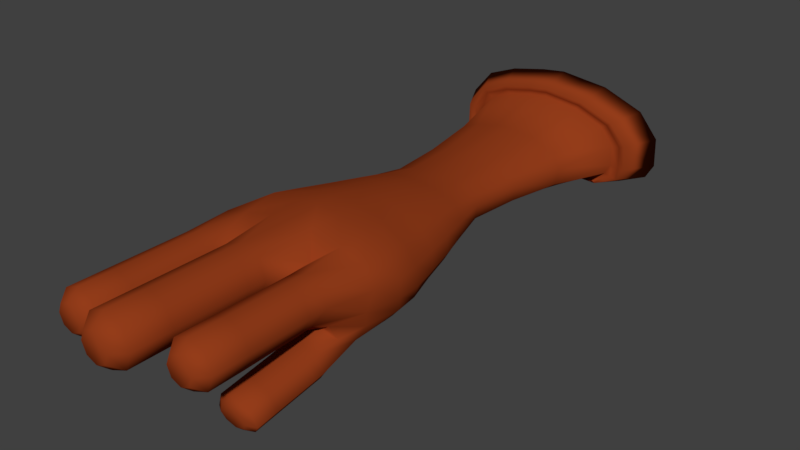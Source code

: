 # Source: Hand.blend  (saved by Blender 2.78.0; exported with 4.5.12 LTS)
import bpy
from mathutils import Matrix  # noqa: F401  (used for matrix-valued properties, if any)

bpy.ops.wm.read_factory_settings(use_empty=True)
scene = bpy.context.scene
scene.name = 'Scene'

# ---- collections
col_collection_1 = bpy.data.collections.new('Collection 1'); scene.collection.children.link(col_collection_1)

# ---- materials (node trees are filled in below, after node groups)
mat_material_001 = bpy.data.materials.new('Material.001')
mat_material_001.alpha_threshold = 0.0
mat_material_001.use_transparent_shadow = False
mat_material_001.diffuse_color = (0.2957, 0.04615, 0.01049, 1.0)
mat_material_001.roughness = 0.5
mat_material_001.specular_intensity = 0.8113

# ---- material node trees

# ---- world
world_world = bpy.data.worlds.new('World'); scene.world = world_world
world_world.color = (0.05088, 0.05088, 0.05088)
world_world.use_sun_shadow = False
world_world.sun_shadow_jitter_overblur = 0.0
world_world.cycles.sampling_method = 'MANUAL'

# ---- meshes
me_circle = bpy.data.meshes.new('Circle')
me_circle.from_pydata([(0.2521, -0.234, -1.4), (0.1489, -0.2931, -1.628), (0.08474, -0.4316, -1.695), (0.1596, -0.5726, -1.614), (0.4016, -0.5014, -1.325), (0.3897, -0.2357, -1.283), (0.41, -0.2576, -1.889), (0.2091, -0.3081, -1.925), (0.1268, -0.4291, -1.943), (0.2114, -0.5499, -1.932), (0.4133, -0.5997, -1.899), (0.5266, -0.5492, -1.863), (0.6089, -0.4282, -1.846), (0.5243, -0.3074, -1.856), (0.4319, -0.2563, -2.018), (0.231, -0.3068, -2.054), (0.1487, -0.4278, -2.071), (0.2333, -0.5486, -2.06), (0.4352, -0.5984, -2.027), (0.5485, -0.5479, -1.992), (0.6308, -0.4269, -1.974), (0.5462, -0.3061, -1.985), (0.4989, -0.2523, -2.412), (0.298, -0.3028, -2.447), (0.2157, -0.4238, -2.465), (0.3003, -0.5446, -2.454), (0.5022, -0.5944, -2.421), (0.6155, -0.5439, -2.385), (0.6978, -0.4229, -2.368), (0.6132, -0.3021, -2.379), (0.5227, -0.2509, -2.551), (0.3217, -0.3014, -2.587), (0.2394, -0.4224, -2.604), (0.324, -0.5432, -2.594), (0.5259, -0.593, -2.561), (0.6392, -0.5425, -2.525), (0.7215, -0.4215, -2.508), (0.6369, -0.3007, -2.518), (0.5688, -0.2482, -2.823), (0.3679, -0.2986, -2.858), (0.2856, -0.4197, -2.876), (0.3702, -0.5405, -2.865), (0.5721, -0.5902, -2.832), (0.6854, -0.5398, -2.796), (0.7677, -0.4187, -2.779), (0.6831, -0.2979, -2.79), (0.5522, -0.3126, -2.899), (0.4433, -0.344, -2.921), (0.3963, -0.4192, -2.932), (0.4447, -0.4942, -2.925), (0.5543, -0.5251, -2.905), (0.6389, -0.4938, -2.883), (0.6792, -0.4186, -2.872), (0.6375, -0.3435, -2.879), (-0.4927, -0.2046, 1.974), (-0.3875, -0.3681, 1.974), (-0.03967, -0.4055, 1.974), (0.09653, -0.2853, 1.975), (0.09193, -0.1522, 1.993), (-0.4648, -0.1944, 1.234), (-0.371, -0.343, 1.234), (-0.2354, -0.39, 1.234), (-0.05471, -0.3774, 1.235), (-0.2829, -0.5452, 0.3056), (-0.05209, -0.5478, 0.3056), (-0.7172, -0.4234, -1.273), (-0.3383, -0.346, -1.415), (-0.4917, -0.2446, -1.424), (-0.3446, -0.6859, -1.255), (-0.07539, -0.6476, -1.308), (0.01392, -0.5141, -1.659), (-0.03003, -0.3957, -1.692), (-0.3465, -0.258, -1.845), (-0.5659, -0.3115, -1.839), (-0.6548, -0.4385, -1.839), (-0.5659, -0.5655, -1.839), (-0.3481, -0.6124, -1.843), (-0.1132, -0.5221, -1.901), (-0.0219, -0.4479, -1.926), (-0.1231, -0.317, -1.923), (-0.3513, -0.2589, -2.092), (-0.5659, -0.3115, -2.092), (-0.6548, -0.4385, -2.092), (-0.5659, -0.5655, -2.092), (-0.3513, -0.6176, -2.092), (-0.1194, -0.5355, -2.118), (-0.03786, -0.4176, -2.141), (-0.123, -0.3122, -2.115), (-0.3513, -0.2589, -2.668), (-0.5659, -0.3115, -2.668), (-0.6548, -0.4385, -2.668), (-0.5659, -0.5655, -2.668), (-0.3513, -0.6182, -2.668), (-0.1303, -0.5538, -2.662), (-0.03323, -0.4148, -2.644), (-0.1291, -0.3102, -2.661), (-0.3513, -0.2589, -2.907), (-0.5659, -0.3115, -2.907), (-0.6548, -0.4385, -2.907), (-0.5659, -0.5655, -2.907), (-0.3513, -0.6182, -2.907), (-0.1348, -0.5609, -2.905), (-0.03851, -0.4223, -2.881), (-0.1334, -0.3115, -2.902), (-0.3513, -0.2589, -3.373), (-0.5659, -0.3115, -3.373), (-0.6548, -0.4385, -3.373), (-0.5659, -0.5655, -3.373), (-0.3513, -0.6182, -3.373), (-0.1368, -0.5655, -3.373), (-0.04726, -0.4381, -3.372), (-0.1368, -0.3115, -3.373), (-0.3513, -0.3331, -3.516), (-0.4772, -0.364, -3.516), (-0.5294, -0.4385, -3.516), (-0.4772, -0.513, -3.516), (-0.3513, -0.5439, -3.516), (-0.2255, -0.513, -3.516), (-0.1733, -0.4385, -3.516), (-0.2255, -0.364, -3.516), (-0.73, -0.1411, -2.221), (-0.2533, -0.1411, -2.95), (-0.4917, -0.1995, -3.216), (-0.73, -0.1411, -3.734), (-0.2533, -0.1411, -3.734), (-0.5875, -0.5442, 3.655), (-0.4338, -0.4279, 2.799), (-0.01128, -0.4757, 2.798), (0.1648, -0.3183, 2.796), (-0.511, -0.1016, 1.974), (-0.4813, -0.09576, 1.234), (-0.7712, -0.164, 3.655), (-0.2332, -0.4213, 1.974), (-0.01909, -0.3872, 1.974), (0.0561, -0.169, 1.193), (0.05315, -0.2858, 1.239), (-0.04414, -0.3675, 1.235), (-0.4834, -0.455, 0.3056), (-0.6159, -0.2733, 0.3058), (0.1486, -0.1994, 0.2594), (0.1419, -0.4069, 0.3), (0.04232, -0.5175, 0.3046), (-0.6047, -0.6019, -1.263), (0.1168, -0.6236, -1.279), (-0.7838, -0.1729, -1.273), (-0.1791, -0.2041, -1.314), (-0.4917, -0.1995, -2.008), (-0.73, -0.1411, -2.008), (-0.2522, -0.1418, -2.01), (-0.4917, -0.1995, -2.221), (-0.2528, -0.1413, -2.221), (-0.4917, -0.1995, -2.95), (-0.73, -0.1411, -2.95), (-0.73, -0.1411, -3.216), (-0.2533, -0.1411, -3.216), (-0.4917, -0.1995, -3.734), (-0.4917, -0.117, -3.893), (-0.6314, -0.08275, -3.893), (-0.3519, -0.08275, -3.893), (-0.0778, -0.6643, 3.655), (-0.3536, -0.6588, 3.655), (-0.7437, -0.3051, 3.655), (0.1699, -0.2055, 3.655), (0.1837, -0.4565, 3.655), (0.06372, -0.6163, 3.655), (0.03021, -0.4444, 2.798), (-0.2419, -0.4965, 2.798), (-0.5626, -0.2332, 2.799), (0.2064, -0.1678, 2.768), (-0.6584, -0.1278, 0.3053), (-0.5851, -0.1164, 2.799), (-0.04599, -0.6677, -0.4895), (-0.5413, -0.5531, -0.5034), (-0.7039, -0.3593, -0.4936), (0.3439, -0.2007, -0.5047), (0.3328, -0.4678, -0.4616), (0.1282, -0.6281, -0.4751), (-0.7736, -0.1582, -0.4903), (-0.3017, -0.6596, -0.5025), (-0.3874, 0.3681, 1.974), (-0.03961, 0.4055, 1.974), (0.09657, 0.2852, 1.975), (0.09194, 0.1528, 1.993), (-0.3727, 0.3414, 1.238), (-0.2353, 0.3898, 1.241), (-0.05471, 0.3772, 1.241), (-0.2834, 0.4835, 0.3072), (-0.05295, 0.4866, 0.3067), (-0.6701, 0.4285, -1.28), (-0.3469, 0.2836, -1.391), (-0.5882, 0.2724, -1.412), (-0.3428, 0.6693, -1.281), (-0.08797, 0.6328, -1.281), (-0.3647, 0.2898, -1.915), (-0.5777, 0.342, -1.915), (-0.6659, 0.4681, -1.915), (-0.5777, 0.5942, -1.915), (-0.3647, 0.6464, -1.915), (-0.1517, 0.5942, -1.915), (-0.06342, 0.4681, -1.915), (-0.1517, 0.342, -1.915), (-0.3647, 0.2898, -2.14), (-0.5777, 0.342, -2.14), (-0.6659, 0.4681, -2.14), (-0.5777, 0.5942, -2.14), (-0.3647, 0.6464, -2.14), (-0.1517, 0.5942, -2.14), (-0.06342, 0.4681, -2.14), (-0.1517, 0.342, -2.14), (-0.3647, 0.2898, -2.775), (-0.5777, 0.342, -2.775), (-0.6659, 0.4681, -2.775), (-0.5777, 0.5942, -2.775), (-0.3647, 0.6464, -2.775), (-0.1517, 0.5942, -2.775), (-0.06342, 0.4681, -2.775), (-0.1517, 0.342, -2.775), (-0.3647, 0.2898, -3.013), (-0.5777, 0.342, -3.013), (-0.6659, 0.4681, -3.013), (-0.5777, 0.5942, -3.013), (-0.3647, 0.6464, -3.013), (-0.1517, 0.5942, -3.013), (-0.06342, 0.4681, -3.013), (-0.1517, 0.342, -3.013), (-0.3647, 0.2898, -3.476), (-0.5777, 0.342, -3.476), (-0.6659, 0.4681, -3.476), (-0.5777, 0.5942, -3.476), (-0.3647, 0.6464, -3.476), (-0.1517, 0.5942, -3.476), (-0.06342, 0.4681, -3.476), (-0.1517, 0.342, -3.476), (-0.3647, 0.3635, -3.618), (-0.4896, 0.3942, -3.618), (-0.5414, 0.4681, -3.618), (-0.4896, 0.5421, -3.618), (-0.3647, 0.5727, -3.618), (-0.2397, 0.5421, -3.618), (-0.188, 0.4681, -3.618), (-0.2397, 0.3942, -3.618), (-0.73, 0.1411, -2.221), (-0.2533, 0.1411, -2.95), (-0.4917, 0.1995, -3.216), (-0.73, 0.1411, -3.734), (-0.2533, 0.1411, -3.734), (-0.701, 0.3245, 3.655), (-0.5875, 0.4982, 3.655), (-0.4338, 0.4277, 2.798), (-0.01128, 0.4756, 2.797), (0.1649, 0.3181, 2.796), (-0.5251, 0.2885, 2.798), (-0.5115, 0.09923, 1.974), (-0.4812, 0.09598, 1.234), (-0.7712, 0.1181, 3.655), (-0.2332, 0.4213, 1.974), (-0.4934, 0.2027, 1.973), (-0.5335, 2.391e-06, 1.974), (0.05942, -7.192e-06, 1.995), (-0.0186, 0.3867, 1.974), (-0.4653, 0.193, 1.235), (-0.5038, -4.322e-06, 1.234), (0.03367, -8.566e-06, 1.187), (0.05621, 0.1717, 1.192), (0.0542, 0.2834, 1.24), (-0.03971, 0.3638, 1.239), (-0.4907, 0.397, 0.3062), (-0.6196, 0.2594, 0.3048), (-0.679, 0.001375, 0.3043), (0.1467, -0.002037, 0.2548), (0.1442, 0.21, 0.2673), (0.1305, 0.3827, 0.3014), (0.05297, 0.4509, 0.3065), (-0.5966, 0.6064, -1.281), (-0.8151, 0.001158, -1.352), (0.08263, 0.2159, -1.186), (-0.1372, 0.3213, -1.343), (0.0217, 0.5098, -1.354), (-0.7838, 0.1729, -1.273), (-0.0738, -0.00921, -1.282), (-0.1995, 0.1729, -1.273), (-0.4917, 0.1995, -2.008), (-0.73, 0.1411, -2.008), (-0.8287, -1.482e-08, -2.008), (-0.1546, -1.482e-08, -2.008), (-0.2533, 0.1411, -2.008), (-0.4917, 0.1995, -2.221), (-0.8287, -1.657e-08, -2.221), (-0.1546, -1.657e-08, -2.221), (-0.2533, 0.1411, -2.221), (-0.4917, 0.1995, -2.95), (-0.73, 0.1411, -2.95), (-0.8287, -2.311e-08, -2.95), (-0.1546, -2.311e-08, -2.95), (-0.73, 0.1411, -3.216), (-0.8287, -2.311e-08, -3.216), (-0.1546, -2.311e-08, -3.216), (-0.2533, 0.1411, -3.216), (-0.4917, 0.1995, -3.734), (-0.8287, -2.311e-08, -3.734), (-0.1546, -2.311e-08, -3.734), (-0.4917, 0.117, -3.893), (-0.6314, 0.08275, -3.893), (-0.6893, -2.311e-08, -3.893), (-0.294, -2.311e-08, -3.893), (-0.3519, 0.08275, -3.893), (-0.0778, 0.6184, 3.655), (-0.3536, 0.6128, 3.655), (-0.7986, -0.02299, 3.655), (0.1689, -0.02299, 3.655), (0.1699, 0.1595, 3.655), (0.1837, 0.4105, 3.655), (0.06372, 0.5703, 3.655), (0.03034, 0.4442, 2.797), (-0.2419, 0.4963, 2.797), (-0.609, -6.283e-05, 2.799), (0.1896, 1.715e-05, 2.764), (0.2064, 0.1679, 2.767), (-0.6585, 0.1298, 0.3045), (-0.5856, 0.1143, 2.798), (-0.8088, 0.01947, -0.4895), (0.3167, 0.01644, -0.5132), (-0.0222, 0.6507, -0.4899), (-0.547, 0.539, -0.4916), (-0.7061, 0.3833, -0.4913), (0.2867, 0.2456, -0.5042), (0.2435, 0.4542, -0.4896), (0.1359, 0.5814, -0.4882), (-0.7738, 0.1952, -0.4898), (-0.2938, 0.6437, -0.4909), (0.089, -0.2312, 1.984), (0.04714, -0.2528, 1.218), (0.1457, -0.3344, 0.2811), (0.4824, -0.3865, -1.305), (0.1768, -0.331, 3.655), (0.1841, -0.2471, 2.781), (0.3581, -0.3558, -0.4768), (0.01868, -0.3036, 1.236), (0.1008, -0.4573, 0.3034), (0.2651, -0.5914, -1.382), (0.1237, -0.5364, 3.655), (0.04822, -0.3218, 1.974), (0.09952, -0.3774, 2.797), (0.2487, -0.5527, -0.4629), (0.2004, -0.02984, -1.005), (-0.02684, -0.01462, -1.261), (0.03597, -0.1789, -1.343), (-0.6011, -0.6111, -0.8811), (-0.8351, 0.004754, -0.8621), (0.2949, -0.01207, -0.862), (0.1124, -0.6619, -0.8091), (-0.3408, -0.7152, -0.8838), (-0.7581, -0.4177, -0.8465), (-0.8052, -0.1675, -0.8458), (-0.079, -0.6939, -0.8468), (-0.6221, 0.5496, -0.8465), (0.2503, 0.2243, -0.8399), (0.219, 0.4288, -0.8405), (0.1301, 0.5661, -0.8422), (-0.3394, 0.677, -0.8461), (-0.7583, 0.4172, -0.8457), (-0.8053, 0.1671, -0.8454), (-0.005809, 0.6748, -0.8444), (0.4201, -0.3925, -0.7688), (0.2553, -0.5858, -0.7686), (0.3589, -0.2472, -0.8456), (0.3839, -0.5101, -0.7527), (-0.6277, -0.598, 3.655), (-0.8318, -0.1755, 3.655), (-0.06133, -0.7315, 3.655), (-0.3678, -0.7253, 3.655), (-0.8013, -0.3322, 3.655), (0.2139, -0.2216, 3.655), (0.2293, -0.5005, 3.655), (0.09593, -0.6781, 3.655), (-0.7538, 0.3673, 3.655), (-0.6277, 0.5604, 3.655), (-0.8318, 0.1379, 3.655), (-0.06133, 0.6939, 3.655), (-0.3678, 0.6877, 3.655), (-0.8623, -0.01879, 3.655), (0.2128, -0.01879, 3.655), (0.2139, 0.184, 3.655), (0.2293, 0.4629, 3.655), (0.09593, 0.6405, 3.655), (0.2216, -0.361, 3.655), (0.1626, -0.5893, 3.655), (-0.697, -0.6602, 3.577), (-0.914, -0.2112, 3.577), (-0.09517, -0.802, 3.577), (-0.4209, -0.7955, 3.577), (-0.8816, -0.3778, 3.577), (0.1973, -0.2601, 3.577), (0.2137, -0.5566, 3.577), (0.07196, -0.7453, 3.577), (-0.8311, 0.3657, 3.577), (-0.697, 0.5709, 3.577), (-0.914, 0.1219, 3.577), (-0.09517, 0.7127, 3.577), (-0.4209, 0.7062, 3.577), (-0.9464, -0.04464, 3.577), (0.1962, -0.04464, 3.577), (0.1973, 0.1709, 3.577), (0.2137, 0.4673, 3.577), (0.07196, 0.656, 3.577), (0.2055, -0.4084, 3.577), (0.1428, -0.651, 3.577), (-0.7743, -0.7635, 4.039), (-1.03, -0.2333, 4.039), (-0.0635, -0.931, 4.039), (-0.4482, -0.9233, 4.039), (-0.9922, -0.43, 4.039), (0.2819, -0.2911, 4.039), (0.3013, -0.6412, 4.039), (0.1339, -0.864, 4.039), (-0.9326, 0.4481, 4.039), (-0.7743, 0.6904, 4.039), (-1.03, 0.1601, 4.039), (-0.0635, 0.8579, 4.039), (-0.4482, 0.8502, 4.039), (-1.069, -0.03656, 4.039), (0.2806, -0.03656, 4.039), (0.2819, 0.2179, 4.039), (0.3013, 0.568, 4.039), (0.1339, 0.7909, 4.039), (0.2916, -0.4661, 4.039), (0.2176, -0.7526, 4.039), (-0.5026, -0.4002, 3.802), (-0.6208, -0.1557, 3.802), (-0.1748, -0.4774, 3.802), (-0.3522, -0.4739, 3.802), (-0.6031, -0.2464, 3.802), (-0.01557, -0.1823, 3.802), (-0.006643, -0.3438, 3.802), (-0.08384, -0.4465, 3.802), (-0.5756, 0.1585, 3.802), (-0.5026, 0.2702, 3.802), (-0.6208, 0.02574, 3.802), (-0.1748, 0.3475, 3.802), (-0.3522, 0.3439, 3.802), (-0.6384, -0.06497, 3.802), (-0.01618, -0.06497, 3.802), (-0.01557, 0.05239, 3.802), (-0.006643, 0.2138, 3.802), (-0.08384, 0.3166, 3.802), (-0.01111, -0.2631, 3.802), (-0.04524, -0.3952, 3.802), (-0.3507, -0.197, 3.741), (-0.3916, -0.1123, 3.741), (-0.2371, -0.2238, 3.741), (-0.2986, -0.2226, 3.741), (-0.3855, -0.1437, 3.741), (-0.1819, -0.1215, 3.741), (-0.1788, -0.1775, 3.741), (-0.2056, -0.2131, 3.741), (-0.376, -0.003411, 3.741), (-0.3507, 0.03531, 3.741), (-0.3916, -0.04942, 3.741), (-0.2371, 0.06208, 3.741), (-0.2986, 0.06085, 3.741), (-0.3978, -0.08086, 3.741), (-0.1821, -0.08086, 3.741), (-0.1819, -0.04019, 3.741), (-0.1788, 0.01576, 3.741), (-0.2056, 0.05137, 3.741), (-0.1804, -0.1495, 3.741), (-0.1922, -0.1953, 3.741), (-0.7413, 0.009868, -0.09602), (0.2218, 0.003847, -0.1426), (-0.03546, -0.6041, -0.09547), (-0.6657, -0.3027, -0.09565), (0.235, -0.209, -0.1376), (0.2321, -0.4382, -0.09025), (0.0881, -0.5674, -0.09085), (-0.2942, -0.6045, -0.1006), (-0.5159, -0.5082, -0.1002), (-0.71, -0.1394, -0.0951), (-0.02724, 0.5621, -0.1009), (-0.6695, 0.3102, -0.09739), (0.2058, 0.2206, -0.1327), (0.189, 0.4264, -0.1003), (0.08728, 0.5125, -0.09981), (-0.2915, 0.5623, -0.1005), (-0.5236, 0.4634, -0.09932), (-0.7102, 0.1576, -0.09614), (0.2402, -0.347, -0.1112), (0.1685, -0.4987, -0.08767), (-0.5892, 2.18e-05, 0.7548), (0.07888, -0.0005341, 0.7135), (-0.2619, -0.4696, 0.7579), (-0.04139, -0.4588, 0.757), (0.08926, -0.1885, 0.7189), (0.09025, -0.3487, 0.7624), (-0.00345, -0.4401, 0.7569), (-0.4299, -0.4042, 0.7575), (-0.5448, -0.2239, 0.7563), (-0.5636, -0.1109, 0.7554), (-0.2622, 0.4341, 0.7688), (-0.04228, 0.4235, 0.7681), (0.0892, 0.1876, 0.7204), (0.09396, 0.3398, 0.7663), (0.002927, 0.4002, 0.7658), (-0.547, 0.2184, 0.7578), (-0.4341, 0.3655, 0.7643), (-0.5636, 0.1109, 0.7554), (0.08268, -0.296, 0.7443), (0.0492, -0.378, 0.7578)], [], [(5, 333, 12, 13), (4, 339, 10, 11), (3, 2, 8, 9), (1, 0, 6, 7), (0, 5, 13, 6), (333, 4, 11, 12), (339, 3, 9, 10), (2, 1, 7, 8), (6, 13, 21, 14), (12, 11, 19, 20), (10, 9, 17, 18), (8, 7, 15, 16), (13, 12, 20, 21), (11, 10, 18, 19), (9, 8, 16, 17), (7, 6, 14, 15), (19, 18, 26, 27), (17, 16, 24, 25), (15, 14, 22, 23), (14, 21, 29, 22), (20, 19, 27, 28), (18, 17, 25, 26), (16, 15, 23, 24), (21, 20, 28, 29), (29, 28, 36, 37), (27, 26, 34, 35), (25, 24, 32, 33), (23, 22, 30, 31), (22, 29, 37, 30), (28, 27, 35, 36), (26, 25, 33, 34), (24, 23, 31, 32), (36, 35, 43, 44), (34, 33, 41, 42), (32, 31, 39, 40), (37, 36, 44, 45), (35, 34, 42, 43), (33, 32, 40, 41), (31, 30, 38, 39), (30, 37, 45, 38), (39, 38, 46, 47), (38, 45, 53, 46), (44, 43, 51, 52), (42, 41, 49, 50), (40, 39, 47, 48), (45, 44, 52, 53), (43, 42, 50, 51), (41, 40, 48, 49), (47, 46, 53, 52, 51, 50, 49, 48), (55, 54, 59, 60), (132, 55, 60, 61), (56, 132, 61, 62), (133, 56, 62, 136), (341, 133, 136, 337), (330, 57, 135, 331), (258, 58, 134, 262), (129, 257, 261, 130), (496, 487, 268, 169), (489, 494, 137, 63), (490, 489, 63, 64), (493, 490, 64, 141), (351, 347, 142, 68), (354, 351, 68, 69), (350, 354, 69, 143), (71, 70, 78, 79), (69, 68, 76, 77), (142, 65, 74, 75), (67, 66, 72, 73), (66, 71, 79, 72), (70, 69, 77, 78), (68, 142, 75, 76), (65, 67, 73, 74), (72, 79, 87, 80), (78, 77, 85, 86), (76, 75, 83, 84), (74, 73, 81, 82), (79, 78, 86, 87), (77, 76, 84, 85), (75, 74, 82, 83), (73, 72, 80, 81), (85, 84, 92, 93), (83, 82, 90, 91), (81, 80, 88, 89), (80, 87, 95, 88), (86, 85, 93, 94), (84, 83, 91, 92), (82, 81, 89, 90), (87, 86, 94, 95), (95, 94, 102, 103), (93, 92, 100, 101), (91, 90, 98, 99), (89, 88, 96, 97), (88, 95, 103, 96), (94, 93, 101, 102), (92, 91, 99, 100), (90, 89, 97, 98), (102, 101, 109, 110), (100, 99, 107, 108), (98, 97, 105, 106), (103, 102, 110, 111), (101, 100, 108, 109), (99, 98, 106, 107), (97, 96, 104, 105), (96, 103, 111, 104), (105, 104, 112, 113), (104, 111, 119, 112), (110, 109, 117, 118), (108, 107, 115, 116), (106, 105, 113, 114), (111, 110, 118, 119), (109, 108, 116, 117), (107, 106, 114, 115), (113, 112, 119, 118, 117, 116, 115, 114), (145, 67, 146, 148), (144, 274, 283, 147), (67, 144, 147, 146), (146, 147, 120, 149), (147, 283, 287, 120), (150, 149, 151, 121), (120, 287, 292, 152), (288, 150, 121, 293), (149, 120, 152, 151), (121, 151, 122, 154), (293, 121, 154, 296), (151, 152, 153, 122), (296, 154, 124, 300), (122, 153, 123, 155), (154, 122, 155, 124), (153, 295, 299, 123), (300, 124, 158, 304), (155, 123, 157, 156), (124, 155, 156, 158), (123, 299, 303, 157), (126, 166, 160, 125), (166, 127, 159, 160), (127, 165, 164, 159), (342, 128, 163, 340), (335, 168, 162, 334), (58, 258, 316, 168), (330, 58, 168, 335), (341, 57, 128, 342), (56, 133, 165, 127), (132, 56, 127, 166), (55, 132, 166, 126), (257, 129, 170, 315), (315, 170, 131, 308), (67, 65, 144), (54, 129, 130, 59), (491, 139, 269, 488), (505, 332, 139, 491), (506, 338, 140, 492), (495, 138, 137, 494), (496, 169, 138, 495), (352, 65, 142, 347), (365, 5, 344, 349), (363, 333, 5, 365), (364, 339, 4, 366), (145, 148, 284, 279), (146, 149, 150, 148), (148, 150, 288, 284), (292, 295, 153, 152), (126, 125, 161, 167), (316, 309, 162, 168), (55, 126, 167, 54), (67, 145, 71, 66), (54, 167, 170, 129), (167, 161, 131, 170), (352, 173, 177, 353), (345, 346, 145, 279), (467, 320, 177, 476), (486, 343, 175, 472), (485, 336, 174, 471), (471, 174, 321, 468), (476, 177, 173, 470), (470, 173, 172, 475), (473, 469, 171, 176), (469, 474, 178, 171), (474, 475, 172, 178), (348, 274, 144, 353), (157, 303, 304, 158, 156), (255, 184, 183, 179), (180, 185, 184, 255), (259, 265, 185, 180), (181, 264, 265, 259), (182, 263, 264, 181), (258, 262, 263, 182), (252, 253, 261, 257), (504, 318, 268, 487), (497, 186, 266, 503), (498, 187, 186, 497), (501, 272, 187, 498), (359, 191, 273, 355), (362, 192, 191, 359), (358, 277, 192, 362), (276, 200, 199, 277), (192, 198, 197, 191), (273, 196, 195, 188), (190, 194, 193, 189), (189, 193, 200, 276), (277, 199, 198, 192), (191, 197, 196, 273), (188, 195, 194, 190), (193, 201, 208, 200), (199, 207, 206, 198), (197, 205, 204, 196), (195, 203, 202, 194), (200, 208, 207, 199), (198, 206, 205, 197), (196, 204, 203, 195), (194, 202, 201, 193), (206, 214, 213, 205), (204, 212, 211, 203), (202, 210, 209, 201), (201, 209, 216, 208), (207, 215, 214, 206), (205, 213, 212, 204), (203, 211, 210, 202), (208, 216, 215, 207), (216, 224, 223, 215), (214, 222, 221, 213), (212, 220, 219, 211), (210, 218, 217, 209), (209, 217, 224, 216), (215, 223, 222, 214), (213, 221, 220, 212), (211, 219, 218, 210), (223, 231, 230, 222), (221, 229, 228, 220), (219, 227, 226, 218), (224, 232, 231, 223), (222, 230, 229, 221), (220, 228, 227, 219), (218, 226, 225, 217), (217, 225, 232, 224), (226, 234, 233, 225), (225, 233, 240, 232), (231, 239, 238, 230), (229, 237, 236, 228), (227, 235, 234, 226), (232, 240, 239, 231), (230, 238, 237, 229), (228, 236, 235, 227), (234, 235, 236, 237, 238, 239, 240, 233), (280, 285, 281, 190), (278, 282, 283, 274), (190, 281, 282, 278), (281, 286, 241, 282), (282, 241, 287, 283), (289, 242, 290, 286), (241, 291, 292, 287), (288, 293, 242, 289), (286, 290, 291, 241), (242, 297, 243, 290), (293, 296, 297, 242), (290, 243, 294, 291), (296, 300, 245, 297), (243, 298, 244, 294), (297, 245, 298, 243), (294, 244, 299, 295), (300, 304, 305, 245), (298, 301, 302, 244), (245, 305, 301, 298), (244, 302, 303, 299), (248, 247, 307, 314), (314, 307, 306, 249), (249, 306, 312, 313), (313, 312, 311, 250), (250, 311, 310, 317), (319, 254, 246, 251), (251, 246, 247, 248), (256, 251, 248, 179), (252, 319, 251, 256), (182, 317, 316, 258), (181, 250, 317, 182), (259, 313, 250, 181), (180, 249, 313, 259), (255, 314, 249, 180), (179, 248, 314, 255), (257, 315, 319, 252), (315, 308, 254, 319), (190, 278, 188), (256, 179, 183, 260), (252, 256, 260, 253), (499, 488, 269, 270), (500, 499, 270, 271), (501, 500, 271, 272), (502, 503, 266, 267), (504, 502, 267, 318), (360, 355, 273, 188), (356, 349, 344, 275), (357, 356, 275, 276), (358, 357, 276, 277), (280, 279, 284, 285), (281, 285, 289, 286), (285, 284, 288, 289), (292, 291, 294, 295), (316, 317, 310, 309), (190, 189, 276, 280), (360, 361, 328, 324), (467, 484, 328, 320), (481, 480, 326, 327), (480, 479, 325, 326), (479, 468, 321, 325), (484, 478, 324, 328), (478, 483, 323, 324), (481, 327, 322, 477), (477, 322, 329, 482), (482, 329, 323, 483), (348, 361, 278, 274), (302, 301, 305, 304, 303), (472, 175, 336, 485), (366, 4, 333, 363), (492, 140, 332, 505), (57, 330, 335, 128), (128, 335, 334, 163), (58, 330, 331, 134), (473, 176, 343, 486), (350, 143, 339, 364), (493, 141, 338, 506), (133, 341, 342, 165), (165, 342, 340, 164), (57, 341, 337, 135), (339, 143, 3), (70, 3, 143, 69), (1, 346, 0), (344, 5, 0), (344, 0, 346, 345), (275, 280, 276), (2, 145, 346, 1), (145, 2, 71), (3, 70, 71, 2), (176, 350, 364, 343), (175, 366, 363, 336), (320, 328, 361, 348), (188, 278, 361, 360), (327, 326, 357, 358), (326, 325, 356, 357), (325, 321, 349, 356), (324, 323, 355, 360), (327, 358, 362, 322), (322, 362, 359, 329), (329, 359, 355, 323), (320, 348, 353, 177), (65, 352, 353, 144), (343, 364, 366, 175), (336, 363, 365, 174), (174, 365, 349, 321), (173, 352, 347, 172), (176, 171, 354, 350), (171, 178, 351, 354), (178, 172, 347, 351), (345, 279, 280, 275, 344), (308, 131, 368, 380), (312, 306, 378, 384), (162, 309, 381, 372), (334, 162, 372, 385), (161, 125, 367, 371), (307, 247, 376, 379), (164, 340, 386, 374), (340, 163, 373, 386), (125, 160, 370, 367), (254, 308, 380, 377), (131, 161, 371, 368), (246, 254, 377, 375), (159, 164, 374, 369), (247, 246, 375, 376), (306, 307, 379, 378), (309, 310, 382, 381), (163, 334, 385, 373), (310, 311, 383, 382), (311, 312, 384, 383), (160, 159, 369, 370), (386, 373, 393, 406), (374, 386, 406, 394), (378, 379, 399, 398), (369, 374, 394, 389), (381, 382, 402, 401), (367, 370, 390, 387), (382, 383, 403, 402), (371, 367, 387, 391), (380, 368, 388, 400), (383, 384, 404, 403), (368, 371, 391, 388), (370, 369, 389, 390), (384, 378, 398, 404), (377, 380, 400, 397), (372, 381, 401, 392), (379, 376, 396, 399), (376, 375, 395, 396), (385, 372, 392, 405), (373, 385, 405, 393), (375, 377, 397, 395), (390, 389, 409, 410), (404, 398, 418, 424), (397, 400, 420, 417), (392, 401, 421, 412), (399, 396, 416, 419), (396, 395, 415, 416), (405, 392, 412, 425), (393, 405, 425, 413), (395, 397, 417, 415), (406, 393, 413, 426), (394, 406, 426, 414), (398, 399, 419, 418), (389, 394, 414, 409), (401, 402, 422, 421), (387, 390, 410, 407), (402, 403, 423, 422), (391, 387, 407, 411), (400, 388, 408, 420), (403, 404, 424, 423), (388, 391, 411, 408), (417, 420, 440, 437), (412, 421, 441, 432), (419, 416, 436, 439), (416, 415, 435, 436), (425, 412, 432, 445), (413, 425, 445, 433), (415, 417, 437, 435), (426, 413, 433, 446), (414, 426, 446, 434), (418, 419, 439, 438), (409, 414, 434, 429), (421, 422, 442, 441), (407, 410, 430, 427), (422, 423, 443, 442), (411, 407, 427, 431), (420, 408, 428, 440), (423, 424, 444, 443), (408, 411, 431, 428), (410, 409, 429, 430), (424, 418, 438, 444), (427, 430, 450, 447), (442, 443, 463, 462), (431, 427, 447, 451), (440, 428, 448, 460), (443, 444, 464, 463), (428, 431, 451, 448), (430, 429, 449, 450), (444, 438, 458, 464), (437, 440, 460, 457), (432, 441, 461, 452), (439, 436, 456, 459), (436, 435, 455, 456), (445, 432, 452, 465), (433, 445, 465, 453), (435, 437, 457, 455), (446, 433, 453, 466), (434, 446, 466, 454), (438, 439, 459, 458), (429, 434, 454, 449), (441, 442, 462, 461), (460, 448, 451, 447, 450, 449, 454, 466, 453, 465, 452, 461, 462, 463, 464, 458, 459, 456, 455, 457), (141, 473, 486, 338), (140, 472, 485, 332), (186, 482, 483, 266), (187, 477, 482, 186), (272, 481, 477, 187), (267, 266, 483, 478), (318, 267, 478, 484), (270, 269, 468, 479), (271, 270, 479, 480), (272, 271, 480, 481), (268, 318, 484, 467), (63, 137, 475, 474), (64, 63, 474, 469), (141, 64, 469, 473), (138, 470, 475, 137), (169, 476, 470, 138), (139, 471, 468, 269), (332, 485, 471, 139), (338, 486, 472, 140), (268, 467, 476, 169), (136, 493, 506, 337), (135, 492, 505, 331), (253, 260, 502, 504), (260, 183, 503, 502), (265, 264, 500, 501), (264, 263, 499, 500), (263, 262, 488, 499), (265, 501, 498, 185), (185, 498, 497, 184), (184, 497, 503, 183), (253, 504, 487, 261), (130, 496, 495, 59), (59, 495, 494, 60), (337, 506, 492, 135), (331, 505, 491, 134), (134, 491, 488, 262), (136, 62, 490, 493), (62, 61, 489, 490), (61, 60, 494, 489), (130, 261, 487, 496)])
me_circle.polygons.foreach_set('use_smooth', [True] * 493)
me_circle.materials.append(mat_material_001)
me_circle.use_remesh_preserve_volume = False
me_circle.use_remesh_preserve_attributes = False
me_circle.use_mirror_vertex_groups = False
me_circle.update()
arm_esqueleto = bpy.data.armatures.new('Esqueleto')  # bones are not reproduced

# ---- objects
ob_armature = bpy.data.objects.new('Armature', arm_esqueleto)
ob_circle = bpy.data.objects.new('Circle', me_circle)

# ---- transforms, parenting, visibility, modifiers, constraints
ob_armature.location = (0.0, 0.0, 0.0)
ob_armature.show_in_front = True
ob_armature.lineart.crease_threshold = 0.0
ob_circle.parent = ob_armature
ob_circle.location = (0.0, -0.2189, 0.0)
ob_circle.rotation_euler = (-1.571, 1.571, 0.0)
ob_circle.scale = (0.1727, 0.2917, 0.1727)
ob_circle.lineart.crease_threshold = 0.0
_vg = ob_circle.vertex_groups.new(name='Root')
for _i, _w in zip([54, 55, 56, 57, 58, 59, 60, 61, 62, 63, 64, 125, 126, 127, 128, 129, 130, 131, 132, 133, 134, 135, 136, 137, 141, 159, 160, 161, 162, 163, 164, 165, 166, 167, 168, 170, 179, 180, 181, 182, 183, 184, 185, 186, 187, 246, 247, 248, 249, 250, 251, 252, 253, 254, 255, 256, 257, 258, 259, 260, 261, 262, 263, 264, 265, 266, 306, 307, 308, 309, 310, 311, 312, 313, 314, 315, 316, 317, 319, 330, 331, 334, 335, 337, 340, 341, 342, 367, 368, 369, 370, 371, 372, 373, 374, 375, 376, 377, 378, 379, 380, 381, 382, 383, 384, 385, 386, 387, 388, 389, 390, 391, 392, 393, 394, 395, 396, 397, 398, 399, 400, 401, 402, 403, 404, 405, 406, 407, 408, 409, 410, 411, 412, 413, 414, 415, 416, 417, 418, 419, 420, 421, 422, 423, 424, 425, 426, 427, 428, 429, 430, 431, 432, 433, 434, 435, 436, 437, 438, 439, 440, 441, 442, 443, 444, 445, 446, 447, 448, 449, 450, 451, 452, 453, 454, 455, 456, 457, 458, 459, 460, 461, 462, 463, 464, 465, 466, 487, 489, 490, 492, 493, 494, 495, 496, 497, 498, 500, 501, 502, 503, 504, 505, 506], [0.8551, 0.8301, 0.8344, 0.8732, 0.9376, 0.1657, 0.1865, 0.188, 0.1834, 0.005714, 0.002436, 0.9912, 0.9728, 0.9752, 0.9844, 0.8685, 0.1542, 0.9926, 0.8268, 0.8405, 0.08324, 0.1607, 0.1809, 0.005792, 0.0001505, 0.9923, 0.9915, 0.992, 0.9977, 0.9944, 0.9929, 0.9766, 0.9727, 0.978, 0.9923, 0.9807, 0.8319, 0.8344, 0.873, 0.9394, 0.1891, 0.1909, 0.1865, 0.003919, 0.0004915, 0.992, 0.9916, 0.9728, 0.9747, 0.9843, 0.9762, 0.8705, 0.1552, 0.9927, 0.8276, 0.8562, 0.8734, 0.975, 0.8401, 0.1678, 0.1502, 0.03395, 0.08232, 0.1621, 0.1839, 0.002762, 0.9926, 0.9918, 0.9928, 0.9994, 0.9983, 0.9951, 0.9933, 0.9761, 0.9724, 0.9819, 0.9976, 0.9927, 0.9809, 0.9035, 0.1243, 0.996, 0.9884, 0.1735, 0.9935, 0.8552, 0.9801, 0.9917, 0.9927, 0.9928, 0.9921, 0.9922, 0.9975, 0.9944, 0.9933, 0.9923, 0.9921, 0.9928, 0.9932, 0.9925, 0.9929, 0.9992, 0.998, 0.9949, 0.9935, 0.9957, 0.9937, 0.9924, 0.993, 0.9932, 0.9927, 0.9927, 0.9972, 0.9945, 0.9936, 0.9927, 0.9926, 0.9931, 0.9934, 0.9929, 0.9932, 0.9988, 0.9981, 0.9952, 0.9939, 0.9957, 0.9939, 0.994, 0.9945, 0.9944, 0.9941, 0.9943, 0.9982, 0.996, 0.9948, 0.9944, 0.9942, 0.9946, 0.9948, 0.9944, 0.9946, 0.9995, 0.9989, 0.9964, 0.9951, 0.997, 0.9953, 0.996, 0.9964, 0.9965, 0.9961, 0.9962, 0.9989, 0.9978, 0.9969, 0.9965, 0.9965, 0.9965, 0.9973, 0.9967, 0.9965, 0.9998, 0.9998, 0.9987, 0.9978, 0.9983, 0.9973, 0.9976, 0.9977, 0.998, 0.9977, 0.9976, 0.9987, 0.9985, 0.9982, 0.998, 0.9981, 0.9979, 0.9988, 0.9984, 0.9978, 0.9989, 0.999, 0.9992, 0.999, 0.9986, 0.9984, 0.04932, 0.06786, 0.06468, 0.05264, 0.06297, 0.06829, 0.05783, 0.05198, 0.06912, 0.06576, 0.05271, 0.06325, 0.05817, 0.06815, 0.0522, 0.02575, 0.05961]): _vg.add([_i], _w, 'REPLACE')
_vg = ob_circle.vertex_groups.new(name='Palm2')
for _i, _w in zip([0, 1, 5, 59, 60, 61, 62, 63, 64, 65, 66, 67, 68, 71, 136, 137, 138, 139, 140, 141, 142, 143, 144, 145, 148, 169, 171, 172, 173, 174, 175, 176, 177, 178, 183, 184, 185, 186, 187, 188, 189, 190, 191, 192, 260, 265, 266, 267, 268, 269, 270, 271, 272, 273, 274, 275, 276, 277, 278, 279, 280, 284, 318, 320, 321, 322, 323, 324, 325, 326, 327, 328, 329, 332, 333, 336, 337, 338, 343, 344, 345, 346, 347, 348, 349, 350, 351, 352, 353, 354, 355, 356, 357, 358, 359, 360, 361, 362, 363, 364, 365, 366, 467, 468, 469, 470, 471, 472, 473, 474, 475, 476, 477, 478, 479, 480, 481, 482, 483, 484, 485, 486, 487, 489, 490, 491, 492, 493, 494, 495, 496, 497, 498, 499, 500, 501, 502, 503, 504, 505, 506], [0.1259, 0.06167, 0.149, 0.003849, 0.02251, 0.02635, 0.02004, 0.258, 0.2579, 0.05874, 0.02373, 0.1142, 0.02355, 0.02466, 0.01437, 0.256, 0.2469, 0.1986, 0.2394, 0.2569, 0.02932, 0.008821, 0.08088, 0.5087, 0.01609, 0.2412, 0.4537, 0.4805, 0.5549, 0.778, 0.5421, 0.4674, 0.6473, 0.453, 0.01898, 0.02175, 0.01619, 0.2587, 0.2607, 0.02471, 0.05189, 0.03196, 0.004989, 0.03537, 0.003378, 0.01156, 0.2535, 0.2472, 0.2393, 0.1343, 0.1997, 0.2467, 0.2584, 0.004351, 0.03345, 0.6409, 0.09146, 0.03488, 0.07465, 0.8086, 0.2392, 0.03597, 0.2412, 0.6466, 0.8954, 0.5212, 0.4933, 0.5435, 0.8232, 0.6732, 0.5707, 0.6302, 0.4865, 0.225, 0.04231, 0.629, 0.004012, 0.2496, 0.4952, 0.8491, 0.8127, 0.3536, 0.1861, 0.3441, 0.8805, 0.2203, 0.175, 0.2739, 0.4728, 0.1964, 0.2072, 0.8065, 0.6022, 0.3821, 0.207, 0.2576, 0.4659, 0.2766, 0.3889, 0.257, 0.605, 0.3028, 0.6138, 0.8052, 0.4815, 0.5553, 0.7018, 0.5364, 0.4901, 0.482, 0.501, 0.6036, 0.5283, 0.5554, 0.7197, 0.5962, 0.5502, 0.5112, 0.5203, 0.5987, 0.5985, 0.5065, 0.07805, 0.1129, 0.1092, 0.04121, 0.07981, 0.1038, 0.1076, 0.08923, 0.08027, 0.1058, 0.1023, 0.03802, 0.07924, 0.09709, 0.08854, 0.1015, 0.08003, 0.06404, 0.09259]): _vg.add([_i], _w, 'REPLACE')
_vg = ob_circle.vertex_groups.new(name='Finger1.Bone0')
for _i, _w in zip([0, 1, 2, 3, 4, 8, 9, 63, 64, 65, 66, 67, 68, 69, 70, 71, 72, 73, 74, 75, 76, 77, 78, 79, 80, 81, 82, 83, 84, 85, 86, 87, 137, 138, 141, 142, 143, 144, 145, 146, 169, 171, 172, 173, 175, 176, 177, 178, 274, 277, 320, 333, 336, 338, 339, 343, 346, 347, 348, 350, 351, 352, 353, 354, 361, 363, 364, 366, 467, 469, 470, 472, 473, 474, 475, 476, 478, 483, 484, 486], [0.003814, 0.0707, 0.0, 0.0, 0.0, 0.04314, 0.01611, 0.0, 0.0, 0.697, 0.76, 0.3372, 0.8491, 0.663, 0.2652, 0.4929, 0.7529, 0.7417, 0.8017, 0.84, 0.8696, 0.813, 0.735, 0.7021, 0.1626, 0.1621, 0.1632, 0.1515, 0.1353, 0.1092, 0.1251, 0.1575, 0.0, 0.0, 0.0, 0.8761, 0.0, 0.0, 0.1502, 0.006363, 0.0, 0.0, 0.0, 0.0, 0.0, 0.0, 0.0, 0.0, 0.00791, 0.0, 0.0, 0.0, 0.01527, 0.0, 0.0, 0.0, 0.05652, 0.3996, 0.0, 0.0, 0.526, 0.0, 0.0, 0.1384, 0.0, 0.02919, 0.0, 0.0, 0.0, 0.09575, 0.0, 0.02739, 0.07471, 0.0, 0.0, 0.0, 0.0, 0.0, 0.0, 0.05562]): _vg.add([_i], _w, 'REPLACE')
_vg = ob_circle.vertex_groups.new(name='Finger1.Bone1')
for _i, _w in zip([70, 71, 72, 73, 74, 75, 76, 77, 78, 79, 80, 81, 82, 83, 84, 85, 86, 87, 88, 89, 90, 91, 92, 93, 94, 95, 96, 97, 98, 99, 100, 101, 102, 103, 104, 105, 106], [0.02945, 0.03905, 0.1747, 0.1751, 0.1609, 0.1405, 0.1081, 0.1291, 0.1951, 0.2279, 0.8078, 0.8067, 0.8129, 0.8315, 0.8516, 0.876, 0.8514, 0.8146, 0.8107, 0.8041, 0.8106, 0.8309, 0.8576, 0.8737, 0.8547, 0.8294, 0.1817, 0.1937, 0.1898, 0.1717, 0.1448, 0.1244, 0.1561, 0.1586, 0.0008885, 0.007335, 0.004717]): _vg.add([_i], _w, 'REPLACE')
_vg = ob_circle.vertex_groups.new(name='Finger1.Bone2')
for _i, _w in zip([88, 89, 90, 91, 92, 93, 94, 95, 96, 97, 98, 99, 100, 101, 102, 103, 104, 105, 106, 107, 108, 109, 110, 111, 112, 113, 114, 115, 116, 117, 118, 119], [0.1737, 0.1792, 0.1738, 0.1564, 0.1332, 0.1189, 0.1332, 0.1568, 0.8148, 0.8025, 0.8067, 0.8256, 0.8535, 0.8744, 0.8417, 0.8388, 0.9741, 0.9708, 0.9721, 0.9774, 0.984, 0.9882, 0.985, 0.9802, 0.9907, 0.9885, 0.9895, 0.9918, 0.9955, 0.9968, 0.9962, 0.9932]): _vg.add([_i], _w, 'REPLACE')
_vg = ob_circle.vertex_groups.new(name='Finger2.Bone0')
for _i, _w in zip([65, 66, 67, 72, 73, 120, 142, 144, 145, 146, 147, 148, 149, 150, 172, 173, 177, 188, 189, 190, 241, 274, 275, 276, 278, 279, 280, 281, 282, 283, 284, 285, 286, 287, 288, 289, 320, 323, 324, 328, 345, 346, 347, 348, 352, 353, 355, 360, 361, 467, 470, 476, 478, 484], [0.1392, 0.1333, 0.4712, 0.02895, 0.05574, 0.1589, 0.01797, 0.7455, 0.1728, 0.7924, 0.8092, 0.7748, 0.1569, 0.1611, 0.01208, 0.06531, 0.1159, 0.08026, 0.1108, 0.2356, 0.1671, 0.8596, 0.09115, 0.06062, 0.6737, 0.09364, 0.493, 0.7602, 0.7807, 0.8175, 0.7807, 0.7789, 0.169, 0.1648, 0.1667, 0.1712, 0.1419, 0.007145, 0.05616, 0.1068, 0.07276, 0.06979, 0.02451, 0.4788, 0.1036, 0.2918, 0.02386, 0.08592, 0.282, 0.04425, 0.01262, 0.03488, 0.00815, 0.03224]): _vg.add([_i], _w, 'REPLACE')
_vg = ob_circle.vertex_groups.new(name='Finger2.Bone1')
for _i, _w in zip([120, 121, 122, 146, 147, 148, 149, 150, 151, 152, 153, 154, 241, 242, 243, 281, 282, 283, 284, 285, 286, 287, 288, 289, 290, 291, 292, 293, 294, 295, 296, 297], [0.8275, 0.8537, 0.1584, 0.1668, 0.1619, 0.1676, 0.8273, 0.8195, 0.8585, 0.8582, 0.1584, 0.1631, 0.8145, 0.8429, 0.1736, 0.1744, 0.1721, 0.1658, 0.1613, 0.173, 0.8088, 0.822, 0.8125, 0.8082, 0.8429, 0.8473, 0.8537, 0.8472, 0.1697, 0.1632, 0.1694, 0.1736]): _vg.add([_i], _w, 'REPLACE')
_vg = ob_circle.vertex_groups.new(name='Finger2.Bone2')
for _i, _w in zip([121, 122, 123, 124, 151, 152, 153, 154, 155, 156, 157, 158, 242, 243, 244, 245, 290, 291, 292, 293, 294, 295, 296, 297, 298, 299, 300, 301, 302, 303, 304, 305], [0.1358, 0.8398, 0.9815, 0.9803, 0.1317, 0.132, 0.8397, 0.8349, 0.9815, 0.9944, 0.9942, 0.9941, 0.1452, 0.824, 0.9787, 0.9774, 0.1452, 0.1414, 0.1359, 0.1414, 0.828, 0.8348, 0.8284, 0.824, 0.9776, 0.9806, 0.9782, 0.9928, 0.993, 0.9944, 0.9927, 0.9921]): _vg.add([_i], _w, 'REPLACE')
_vg = ob_circle.vertex_groups.new(name='Finger3.Bone0')
for _i, _w in zip([12, 20, 28, 186, 187, 188, 189, 190, 191, 192, 193, 194, 195, 196, 197, 198, 199, 200, 201, 202, 203, 204, 205, 206, 207, 208, 266, 267, 270, 271, 272, 273, 274, 275, 276, 277, 278, 279, 280, 281, 282, 320, 322, 323, 324, 325, 326, 327, 328, 329, 345, 348, 353, 355, 356, 357, 358, 359, 360, 361, 362, 467, 477, 478, 479, 480, 481, 482, 483, 484], [0.0, 0.0, 0.0, 0.01379, 0.0, 1.0, 0.81, 0.7043, 0.8062, 0.5969, 0.8161, 0.7978, 0.8497, 0.8267, 0.8466, 0.866, 0.8727, 0.8485, 0.15, 0.1657, 0.1738, 0.1691, 0.153, 0.1332, 0.1238, 0.1321, 0.0, 0.0, 0.0, 0.01308, 0.0, 0.9444, 0.04469, 0.2362, 0.8325, 0.6841, 0.4141, 0.01651, 0.2376, 0.05483, 0.02681, 0.0, 0.0, 0.003265, 0.01028, 0.0, 0.0, 0.07428, 0.0, 0.0, 0.00346, 0.0, 0.0, 0.1593, 0.0, 0.03967, 0.0, 0.005524, 0.5215, 0.0, 0.0, 0.01057, 0.0, 0.0, 0.0, 0.0, 0.0, 0.0, 0.0, 0.0]): _vg.add([_i], _w, 'REPLACE')
_vg = ob_circle.vertex_groups.new(name='Finger3.Bone1')
for _i, _w in zip([193, 194, 195, 196, 197, 198, 199, 200, 201, 202, 203, 204, 205, 206, 207, 208, 209, 210, 211, 212, 213, 214, 215, 216, 217, 218, 219, 220, 221, 222, 223, 224, 226, 227, 228], [0.1627, 0.1716, 0.1734, 0.1649, 0.1481, 0.1289, 0.1209, 0.1386, 0.8369, 0.8177, 0.8105, 0.8176, 0.8367, 0.8589, 0.869, 0.8586, 0.8462, 0.8287, 0.8224, 0.8296, 0.8477, 0.8686, 0.8779, 0.8673, 0.1692, 0.1857, 0.1914, 0.1848, 0.1676, 0.1471, 0.1378, 0.1485, 0.001175, 0.004432, 0.0007711]): _vg.add([_i], _w, 'REPLACE')
_vg = ob_circle.vertex_groups.new(name='Finger3.Bone2')
for _i, _w in zip([209, 210, 211, 212, 213, 214, 215, 216, 217, 218, 219, 220, 221, 222, 223, 224, 225, 226, 227, 228, 229, 230, 231, 232, 233, 234, 235, 236, 237, 238, 239, 240], [0.1435, 0.1587, 0.1639, 0.1578, 0.1421, 0.1237, 0.1155, 0.1249, 0.8287, 0.8115, 0.8055, 0.8125, 0.8303, 0.8515, 0.8611, 0.8501, 0.9787, 0.974, 0.9724, 0.9742, 0.979, 0.9839, 0.986, 0.9836, 0.9933, 0.9907, 0.9904, 0.9907, 0.9934, 0.9952, 0.9966, 0.9951]): _vg.add([_i], _w, 'REPLACE')
_vg = ob_circle.vertex_groups.new(name='Finger0.Bone0')
for _i, _w in zip([0, 1, 2, 3, 4, 5, 6, 7, 8, 9, 10, 11, 12, 13, 14, 15, 16, 17, 18, 19, 20, 21, 22, 23, 24, 25, 29, 63, 64, 66, 67, 68, 69, 70, 71, 77, 78, 79, 140, 141, 143, 145, 171, 172, 174, 175, 176, 178, 279, 321, 332, 333, 336, 338, 339, 343, 344, 345, 346, 347, 349, 350, 351, 354, 363, 364, 365, 366, 469, 471, 472, 473, 474, 475, 485, 486], [0.7994, 0.7943, 0.6869, 0.8102, 0.9719, 0.8113, 0.722, 0.6922, 0.6944, 0.751, 0.7919, 0.8256, 0.8248, 0.7764, 0.2523, 0.2402, 0.2232, 0.223, 0.2276, 0.2179, 0.212, 0.2531, 0.00707, 0.007807, 0.004019, 0.002594, 0.003695, 0.01103, 0.03171, 0.03506, 0.004253, 0.0826, 0.2639, 0.3263, 0.264, 0.04871, 0.05519, 0.04526, 0.02869, 0.03741, 0.7379, 0.1318, 0.1719, 0.04357, 0.1197, 0.2518, 0.2322, 0.0999, 0.02715, 0.01128, 0.01141, 0.9308, 0.2141, 0.03629, 0.9352, 0.2541, 0.0946, 0.06358, 0.4882, 0.04203, 0.06545, 0.448, 0.1193, 0.2591, 0.5108, 0.5286, 0.3287, 0.5503, 0.08586, 0.04411, 0.09885, 0.0998, 0.05758, 0.01392, 0.08127, 0.1039]): _vg.add([_i], _w, 'REPLACE')
_vg = ob_circle.vertex_groups.new(name='Finger0.Bone1')
for _i, _w in zip([1, 2, 3, 6, 7, 8, 9, 10, 11, 12, 13, 14, 15, 16, 17, 18, 19, 20, 21, 22, 23, 24, 25, 26, 27, 28, 29, 30, 31, 32, 33, 34, 35, 36, 37, 38, 39, 40, 41, 42, 43, 44, 45, 46, 47, 48, 49, 50], [0.05262, 0.03429, 0.02964, 0.2457, 0.263, 0.245, 0.207, 0.1931, 0.1674, 0.1689, 0.2017, 0.7098, 0.7191, 0.7363, 0.7434, 0.7453, 0.7639, 0.7706, 0.719, 0.7337, 0.7398, 0.7476, 0.7504, 0.7511, 0.7844, 0.8065, 0.7727, 0.2484, 0.2583, 0.261, 0.2623, 0.2544, 0.2402, 0.2045, 0.2375, 0.05691, 0.06227, 0.06367, 0.06426, 0.05973, 0.05147, 0.01966, 0.04505, 0.004736, 0.01583, 0.01564, 0.02081, 0.01337]): _vg.add([_i], _w, 'REPLACE')
_vg = ob_circle.vertex_groups.new(name='Finger0.Bone2')
for _i, _w in zip([14, 15, 16, 22, 23, 24, 25, 26, 27, 28, 29, 30, 31, 32, 33, 34, 35, 36, 37, 38, 39, 40, 41, 42, 43, 44, 45, 46, 47, 48, 49, 50, 51, 52, 53], [0.009749, 0.007775, 0.001478, 0.2368, 0.2299, 0.2238, 0.2221, 0.2237, 0.1923, 0.1744, 0.1998, 0.7418, 0.7313, 0.729, 0.7282, 0.7371, 0.7526, 0.7901, 0.7541, 0.9409, 0.9353, 0.9339, 0.9334, 0.9383, 0.9469, 0.9642, 0.9508, 0.9716, 0.9658, 0.9659, 0.9633, 0.9672, 0.9753, 0.9878, 0.9777]): _vg.add([_i], _w, 'REPLACE')
_vg = ob_circle.vertex_groups.new(name='Palm1')
for _i, _w in zip([54, 55, 56, 57, 58, 59, 60, 61, 62, 63, 64, 126, 129, 130, 132, 133, 134, 135, 136, 137, 138, 139, 140, 141, 166, 169, 171, 172, 173, 174, 175, 176, 177, 178, 179, 180, 181, 182, 183, 184, 185, 186, 187, 248, 252, 253, 255, 256, 257, 259, 260, 261, 262, 263, 264, 265, 266, 267, 268, 269, 270, 271, 272, 314, 318, 320, 321, 322, 323, 324, 325, 326, 327, 328, 329, 330, 331, 332, 336, 337, 338, 341, 343, 347, 348, 350, 351, 352, 353, 354, 355, 356, 357, 358, 359, 360, 361, 362, 363, 364, 365, 366, 467, 468, 469, 470, 471, 472, 473, 474, 475, 476, 477, 478, 479, 480, 481, 482, 483, 484, 485, 486, 487, 488, 489, 490, 491, 492, 493, 494, 495, 496, 497, 498, 499, 500, 501, 502, 503, 504, 505, 506], [0.1386, 0.161, 0.1574, 0.122, 0.0608, 0.8002, 0.7661, 0.7618, 0.7707, 0.6204, 0.6242, 0.001684, 0.1263, 0.8172, 0.164, 0.1519, 0.9046, 0.8119, 0.7772, 0.6305, 0.6689, 0.7678, 0.6761, 0.6313, 0.00193, 0.6891, 0.1454, 0.1372, 0.1267, 0.07872, 0.1355, 0.1457, 0.111, 0.1422, 0.1599, 0.1581, 0.1225, 0.05921, 0.7675, 0.7641, 0.7725, 0.638, 0.6463, 0.001883, 0.1245, 0.8165, 0.164, 0.1378, 0.1219, 0.1529, 0.799, 0.8228, 0.9541, 0.9069, 0.8124, 0.7782, 0.6469, 0.6709, 0.6958, 0.8552, 0.7775, 0.6895, 0.6582, 0.002618, 0.6896, 0.107, 0.0505, 0.1395, 0.1347, 0.1262, 0.08378, 0.1256, 0.1373, 0.1129, 0.1389, 0.09342, 0.8562, 0.7149, 0.1149, 0.7916, 0.6502, 0.1386, 0.1437, 0.04589, 0.02668, 0.06082, 0.05063, 0.05148, 0.03701, 0.05743, 0.04585, 0.009521, 0.04786, 0.05251, 0.05099, 0.04514, 0.03586, 0.0553, 0.05076, 0.06302, 0.01534, 0.05983, 0.2739, 0.1722, 0.3156, 0.2955, 0.2342, 0.3127, 0.3169, 0.3127, 0.3081, 0.2784, 0.3078, 0.2945, 0.2376, 0.3017, 0.3081, 0.3072, 0.3031, 0.2802, 0.2878, 0.3181, 0.8554, 0.9689, 0.7815, 0.7905, 0.9244, 0.8461, 0.8006, 0.7899, 0.8301, 0.8494, 0.7965, 0.807, 0.9299, 0.8529, 0.8175, 0.8319, 0.8028, 0.85, 0.8834, 0.8206]): _vg.add([_i], _w, 'REPLACE')
_m = ob_circle.modifiers.new('Armature', 'ARMATURE')
_m.object = ob_armature

# ---- collection membership
col_collection_1.objects.link(ob_armature)
col_collection_1.objects.link(ob_circle)

# ---- scene / render settings (as saved in the file)
scene.frame_start = 1; scene.frame_end = 100; scene.frame_set(6)
scene.render.engine = 'BLENDER_EEVEE_NEXT'
scene.render.resolution_percentage = 50
scene.render.dither_intensity = 0.0
scene.cycles.use_denoising = False
scene.cycles.samples = 128
scene.cycles.sampling_pattern = 'TABULATED_SOBOL'
scene.cycles.light_sampling_threshold = 0.0
scene.cycles.use_adaptive_sampling = False
scene.cycles.use_light_tree = False
scene.cycles.blur_glossy = 0.0
scene.cycles.sample_clamp_indirect = 0.0
scene.view_settings.view_transform = 'Standard'
bpy.context.view_layer.update()

# ---- added for rendering (the .blend has no active camera and no usable light): camera, sun
cam_auto = bpy.data.cameras.new('AutoCamera')
cam_auto.lens = 50.0
cam_auto.sensor_width = 36.0
cam_auto.clip_end = 1000.0
ob_auto_camera = bpy.data.objects.new('AutoCamera', cam_auto)
scene.collection.objects.link(ob_auto_camera)
ob_auto_camera.location = (1.33636, -1.72721, 1.07289)
ob_auto_camera.rotation_euler = (1.09748, -7.21219e-08, 0.694738)
scene.camera = ob_auto_camera
light_auto_sun = bpy.data.lights.new('AutoSun', 'SUN')
light_auto_sun.energy = 3.0
light_auto_sun.angle = 0.0523599
ob_auto_sun = bpy.data.objects.new('AutoSun', light_auto_sun)
scene.collection.objects.link(ob_auto_sun)
ob_auto_sun.rotation_euler = (0.872665, 0.174533, 0.523599)
bpy.context.view_layer.update()
